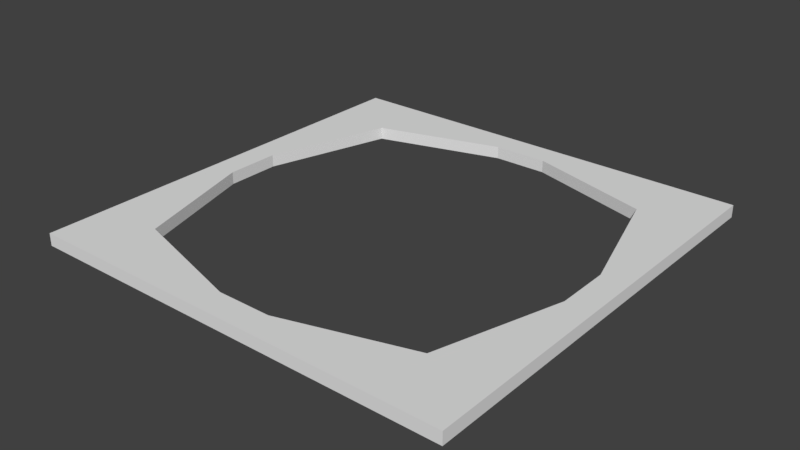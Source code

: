 # Source: 12_sides.blend  (saved by Blender 2.79.0; exported with 4.5.12 LTS)
import bpy
from mathutils import Matrix  # noqa: F401  (used for matrix-valued properties, if any)

bpy.ops.wm.read_factory_settings(use_empty=True)
scene = bpy.context.scene
scene.name = 'Scene'

# ---- collections
col_collection_1 = bpy.data.collections.new('Collection 1'); scene.collection.children.link(col_collection_1)

# ---- world
world_world = bpy.data.worlds.new('World'); scene.world = world_world
world_world.color = (0.05088, 0.05088, 0.05088)
world_world.use_sun_shadow = False
world_world.sun_shadow_jitter_overblur = 0.0
world_world.cycles.sampling_method = 'MANUAL'

# ---- meshes
me_plane = bpy.data.meshes.new('Plane')
me_plane.from_pydata([(-1.0, -1.0, -0.1367), (1.0, -1.0, -0.1367), (-1.0, 1.0, -0.1367), (1.0, 1.0, -0.1367), (-1.0, 0.0, -0.1367), (0.0, -1.0, -0.1367), (1.0, 0.0, -0.1367), (0.0, 1.0, -0.1367), (-1.0, -0.5, -0.1367), (0.5, -1.0, -0.1367), (1.0, 0.5, -0.1367), (-0.5, 1.0, -0.1367), (-1.0, 0.5, -0.1367), (-0.5, -1.0, -0.1367), (1.0, -0.5, -0.1367), (0.5, 1.0, -0.1367), (-1.0, -0.75, -0.1367), (0.75, -1.0, -0.1367), (1.0, 0.75, -0.1367), (-0.75, 1.0, -0.1367), (-1.0, 0.25, -0.1367), (-0.25, -1.0, -0.1367), (1.0, -0.25, -0.1367), (0.25, 1.0, -0.1367), (-1.0, -0.25, -0.1367), (0.25, -1.0, -0.1367), (1.0, 0.25, -0.1367), (-0.25, 1.0, -0.1367), (-1.0, 0.75, -0.1367), (-0.75, -1.0, -0.1367), (1.0, -0.75, -0.1367), (0.75, 1.0, -0.1367), (-1.0, -0.875, -0.1367), (0.875, -1.0, -0.1367), (1.0, 0.875, -0.1367), (-0.875, 1.0, -0.1367), (-1.0, 0.125, -0.1367), (-0.125, -1.0, -0.1367), (1.0, -0.125, -0.1367), (0.125, 1.0, -0.1367), (0.0, 0.875, -0.1367), (-0.875, 0.0, -0.1367), (-1.0, -0.375, -0.1367), (0.375, -1.0, -0.1367), (1.0, 0.375, -0.1367), (-0.375, 1.0, -0.1367), (-1.0, 0.625, -0.1367), (-0.625, -1.0, -0.1367), (1.0, -0.625, -0.1367), (0.625, 1.0, -0.1367), (-0.7047, -0.7043, -0.1367), (-0.7043, 0.7047, -0.1367), (-0.7047, 0.7043, -0.1367), (0.7043, 0.7047, -0.1367), (-1.0, -0.625, -0.1367), (0.625, -1.0, -0.1367), (1.0, 0.625, -0.1367), (-0.625, 1.0, -0.1367), (-1.0, 0.375, -0.1367), (-0.375, -1.0, -0.1367), (1.0, -0.375, -0.1367), (0.375, 1.0, -0.1367), (-1.0, -0.125, -0.1367), (0.125, -1.0, -0.1367), (1.0, 0.125, -0.1367), (-0.125, 1.0, -0.1367), (-1.0, 0.875, -0.1367), (-0.875, -1.0, -0.1367), (1.0, -0.875, -0.1367), (0.875, 1.0, -0.1367), (0.0, -0.875, -0.1367), (0.875, 0.0, -0.1367), (0.7043, -0.7047, -0.1367), (0.7047, -0.7043, -0.1367), (-0.7043, -0.7047, -0.1367), (0.7047, 0.7043, -0.1367), (0.7047, 0.7041, -0.1367), (0.7041, 0.7047, -0.1367), (-0.7047, 0.7041, -0.1367), (-0.7046, 0.7047, -0.1367), (-0.7047, 0.7046, -0.1367), (-0.7041, -0.7047, -0.1367), (-0.7046, -0.7047, -0.1367), (-0.7047, -0.7046, -0.1367), (-0.7047, -0.7041, -0.1367), (0.7046, -0.7047, -0.1367), (0.7047, -0.7046, -0.1367), (0.7041, -0.7047, -0.1367), (0.7047, -0.7041, -0.1367), (-0.7041, 0.7047, -0.1367), (0.7046, 0.7047, -0.1367), (0.7047, 0.7046, -0.1367), (0.7047, 0.7045, -0.1367), (0.7045, 0.7047, -0.1367), (-0.7042, 0.7047, -0.1367), (0.7047, -0.7042, -0.1367), (0.7042, -0.7047, -0.1367), (0.125, -0.875, -0.1367), (0.7047, -0.7047, -0.1367), (0.7045, -0.7047, -0.1367), (-0.7047, -0.7042, -0.1367), (-0.875, -0.125, -0.1367), (-0.7045, -0.7047, -0.1367), (-0.7047, -0.7047, -0.1367), (-0.7047, -0.7045, -0.1367), (-0.125, -0.875, -0.1367), (-0.7042, -0.7047, -0.1367), (-0.7047, 0.7045, -0.1367), (-0.7047, 0.7047, -0.1367), (-0.875, 0.125, -0.1367), (-0.7047, 0.7042, -0.1367), (0.125, 0.875, -0.1367), (0.875, 0.125, -0.1367), (0.7047, 0.7042, -0.1367), (0.7042, 0.7047, -0.1367), (-0.7045, 0.7047, -0.1367), (0.7047, -0.7045, -0.1367), (0.875, -0.125, -0.1367), (-0.125, 0.875, -0.1367), (0.7047, 0.7047, -0.1367), (-1.0, -1.0, -0.07965), (1.0, -1.0, -0.07965), (-1.0, 1.0, -0.07965), (1.0, 1.0, -0.07965), (-1.0, 0.0, -0.07965), (0.0, -1.0, -0.07965), (1.0, 0.0, -0.07965), (0.0, 1.0, -0.07965), (-1.0, -0.5, -0.07965), (0.5, -1.0, -0.07965), (1.0, 0.5, -0.07965), (-0.5, 1.0, -0.07965), (-1.0, 0.5, -0.07965), (-0.5, -1.0, -0.07965), (1.0, -0.5, -0.07965), (0.5, 1.0, -0.07965), (-1.0, -0.75, -0.07965), (0.75, -1.0, -0.07965), (1.0, 0.75, -0.07965), (-0.75, 1.0, -0.07965), (-1.0, 0.25, -0.07965), (-0.25, -1.0, -0.07965), (1.0, -0.25, -0.07965), (0.25, 1.0, -0.07965), (-1.0, -0.25, -0.07965), (0.25, -1.0, -0.07965), (1.0, 0.25, -0.07965), (-0.25, 1.0, -0.07965), (-1.0, 0.75, -0.07965), (-0.75, -1.0, -0.07965), (1.0, -0.75, -0.07965), (0.75, 1.0, -0.07965), (-1.0, -0.875, -0.07965), (0.875, -1.0, -0.07965), (1.0, 0.875, -0.07965), (-0.875, 1.0, -0.07965), (-1.0, 0.125, -0.07965), (-0.125, -1.0, -0.07965), (1.0, -0.125, -0.07965), (0.125, 1.0, -0.07965), (0.0, 0.875, -0.07965), (-0.875, 0.0, -0.07965), (-1.0, -0.375, -0.07965), (0.375, -1.0, -0.07965), (1.0, 0.375, -0.07965), (-0.375, 1.0, -0.07965), (-1.0, 0.625, -0.07965), (-0.625, -1.0, -0.07965), (1.0, -0.625, -0.07965), (0.625, 1.0, -0.07965), (-0.7047, -0.7043, -0.07967), (-0.7043, 0.7047, -0.07967), (-0.7047, 0.7043, -0.07967), (0.7043, 0.7047, -0.07967), (-1.0, -0.625, -0.07965), (0.625, -1.0, -0.07965), (1.0, 0.625, -0.07965), (-0.625, 1.0, -0.07965), (-1.0, 0.375, -0.07965), (-0.375, -1.0, -0.07965), (1.0, -0.375, -0.07965), (0.375, 1.0, -0.07965), (-1.0, -0.125, -0.07965), (0.125, -1.0, -0.07965), (1.0, 0.125, -0.07965), (-0.125, 1.0, -0.07965), (-1.0, 0.875, -0.07965), (-0.875, -1.0, -0.07965), (1.0, -0.875, -0.07965), (0.875, 1.0, -0.07965), (0.0, -0.875, -0.07965), (0.875, 0.0, -0.07965), (0.7043, -0.7047, -0.07967), (0.7047, -0.7043, -0.07967), (-0.7043, -0.7047, -0.07967), (0.7047, 0.7043, -0.07967), (0.7047, 0.7041, -0.07967), (0.7041, 0.7047, -0.07967), (-0.7047, 0.7041, -0.07967), (-0.7046, 0.7047, -0.07967), (-0.7047, 0.7046, -0.07967), (-0.7041, -0.7047, -0.07967), (-0.7046, -0.7047, -0.07967), (-0.7047, -0.7046, -0.07967), (-0.7047, -0.7041, -0.07967), (0.7046, -0.7047, -0.07967), (0.7047, -0.7046, -0.07967), (0.7041, -0.7047, -0.07967), (0.7047, -0.7041, -0.07967), (-0.7041, 0.7047, -0.07967), (0.7046, 0.7047, -0.07967), (0.7047, 0.7046, -0.07967), (0.7047, 0.7045, -0.07967), (0.7045, 0.7047, -0.07967), (-0.7042, 0.7047, -0.07967), (0.7047, -0.7042, -0.07967), (0.7042, -0.7047, -0.07967), (0.125, -0.875, -0.07965), (0.7047, -0.7047, -0.07967), (0.7045, -0.7047, -0.07967), (-0.7047, -0.7042, -0.07967), (-0.875, -0.125, -0.07965), (-0.7045, -0.7047, -0.07967), (-0.7047, -0.7047, -0.07967), (-0.7047, -0.7045, -0.07967), (-0.125, -0.875, -0.07965), (-0.7042, -0.7047, -0.07967), (-0.7047, 0.7045, -0.07967), (-0.7047, 0.7047, -0.07967), (-0.875, 0.125, -0.07965), (-0.7047, 0.7042, -0.07967), (0.125, 0.875, -0.07965), (0.875, 0.125, -0.07965), (0.7047, 0.7042, -0.07967), (0.7042, 0.7047, -0.07967), (-0.7045, 0.7047, -0.07967), (0.7047, -0.7045, -0.07967), (0.875, -0.125, -0.07965), (-0.125, 0.875, -0.07965), (0.7047, 0.7047, -0.07967)], [], [(119, 69, 3, 34), (118, 65, 7, 40), (117, 71, 6, 38), (116, 73, 14, 48), (115, 57, 11, 51), (114, 61, 15, 53), (113, 75, 10, 44), (112, 76, 26, 64), (111, 39, 23, 77), (108, 35, 19, 79), (98, 86, 30, 68), (95, 88, 22, 60), (94, 45, 27, 89), (93, 49, 31, 90), (92, 91, 18, 56), (75, 92, 56, 10), (53, 15, 49, 93), (51, 11, 45, 94), (73, 95, 60, 14), (25, 87, 96, 43), (43, 96, 72, 9), (5, 70, 97, 63), (63, 97, 87, 25), (17, 85, 98, 33), (33, 98, 68, 1), (9, 72, 99, 55), (55, 99, 85, 17), (42, 24, 84, 100), (8, 42, 100, 50), (62, 4, 41, 101), (24, 62, 101, 84), (29, 82, 102, 47), (47, 102, 74, 13), (32, 16, 83, 103), (0, 32, 103, 67), (67, 103, 82, 29), (54, 8, 50, 104), (16, 54, 104, 83), (21, 81, 105, 37), (37, 105, 70, 5), (13, 74, 106, 59), (59, 106, 81, 21), (46, 28, 80, 107), (12, 46, 107, 52), (66, 2, 35, 108), (28, 66, 108, 80), (36, 20, 78, 109), (4, 36, 109, 41), (58, 12, 52, 110), (20, 58, 110, 78), (40, 7, 39, 111), (71, 112, 64, 6), (76, 113, 44, 26), (77, 23, 61, 114), (79, 19, 57, 115), (86, 116, 48, 30), (88, 117, 38, 22), (89, 27, 65, 118), (90, 31, 69, 119), (91, 119, 34, 18), (239, 154, 123, 189), (238, 160, 127, 185), (237, 158, 126, 191), (236, 168, 134, 193), (235, 171, 131, 177), (234, 173, 135, 181), (233, 164, 130, 195), (232, 184, 146, 196), (231, 197, 143, 159), (228, 199, 139, 155), (218, 188, 150, 206), (215, 180, 142, 208), (214, 209, 147, 165), (213, 210, 151, 169), (212, 176, 138, 211), (195, 130, 176, 212), (173, 213, 169, 135), (171, 214, 165, 131), (193, 134, 180, 215), (145, 163, 216, 207), (163, 129, 192, 216), (125, 183, 217, 190), (183, 145, 207, 217), (137, 153, 218, 205), (153, 121, 188, 218), (129, 175, 219, 192), (175, 137, 205, 219), (162, 220, 204, 144), (128, 170, 220, 162), (182, 221, 161, 124), (144, 204, 221, 182), (149, 167, 222, 202), (167, 133, 194, 222), (152, 223, 203, 136), (120, 187, 223, 152), (187, 149, 202, 223), (174, 224, 170, 128), (136, 203, 224, 174), (141, 157, 225, 201), (157, 125, 190, 225), (133, 179, 226, 194), (179, 141, 201, 226), (166, 227, 200, 148), (132, 172, 227, 166), (186, 228, 155, 122), (148, 200, 228, 186), (156, 229, 198, 140), (124, 161, 229, 156), (178, 230, 172, 132), (140, 198, 230, 178), (160, 231, 159, 127), (191, 126, 184, 232), (196, 146, 164, 233), (197, 234, 181, 143), (199, 235, 177, 139), (206, 150, 168, 236), (208, 142, 158, 237), (209, 238, 185, 147), (210, 239, 189, 151), (211, 138, 154, 239), (66, 186, 122, 2), (28, 148, 186, 66), (46, 166, 148, 28), (12, 132, 166, 46), (58, 178, 132, 12), (20, 140, 178, 58), (36, 156, 140, 20), (4, 124, 156, 36), (62, 182, 124, 4), (24, 144, 182, 62), (42, 162, 144, 24), (8, 128, 162, 42), (54, 174, 128, 8), (16, 136, 174, 54), (32, 152, 136, 16), (0, 120, 152, 32), (67, 187, 120, 0), (29, 149, 187, 67), (47, 167, 149, 29), (13, 133, 167, 47), (59, 179, 133, 13), (21, 141, 179, 59), (37, 157, 141, 21), (5, 125, 157, 37), (63, 183, 125, 5), (25, 145, 183, 63), (43, 163, 145, 25), (9, 129, 163, 43), (55, 175, 129, 9), (17, 137, 175, 55), (33, 153, 137, 17), (1, 121, 153, 33), (68, 188, 121, 1), (30, 150, 188, 68), (48, 168, 150, 30), (14, 134, 168, 48), (60, 180, 134, 14), (22, 142, 180, 60), (38, 158, 142, 22), (6, 126, 158, 38), (64, 184, 126, 6), (26, 146, 184, 64), (44, 164, 146, 26), (10, 130, 164, 44), (56, 176, 130, 10), (18, 138, 176, 56), (34, 154, 138, 18), (3, 123, 154, 34), (69, 189, 123, 3), (31, 151, 189, 69), (49, 169, 151, 31), (15, 135, 169, 49), (61, 181, 135, 15), (23, 143, 181, 61), (39, 159, 143, 23), (7, 127, 159, 39), (65, 185, 127, 7), (27, 147, 185, 65), (45, 165, 147, 27), (11, 131, 165, 45), (57, 177, 131, 11), (19, 139, 177, 57), (35, 155, 139, 19), (2, 122, 155, 35), (108, 79, 199, 228), (79, 115, 235, 199), (115, 51, 171, 235), (51, 94, 214, 171), (94, 89, 209, 214), (89, 118, 238, 209), (118, 40, 160, 238), (40, 111, 231, 160), (111, 77, 197, 231), (77, 114, 234, 197), (114, 53, 173, 234), (53, 93, 213, 173), (93, 90, 210, 213), (90, 119, 239, 210), (119, 91, 211, 239), (91, 92, 212, 211), (92, 75, 195, 212), (75, 113, 233, 195), (113, 76, 196, 233), (76, 112, 232, 196), (112, 71, 191, 232), (71, 117, 237, 191), (117, 88, 208, 237), (88, 95, 215, 208), (95, 73, 193, 215), (73, 116, 236, 193), (116, 86, 206, 236), (86, 98, 218, 206), (85, 205, 218, 98), (99, 219, 205, 85), (72, 192, 219, 99), (96, 216, 192, 72), (87, 207, 216, 96), (97, 217, 207, 87), (70, 190, 217, 97), (105, 225, 190, 70), (81, 201, 225, 105), (106, 226, 201, 81), (74, 194, 226, 106), (102, 222, 194, 74), (82, 202, 222, 102), (103, 223, 202, 82), (83, 203, 223, 103), (104, 224, 203, 83), (50, 170, 224, 104), (100, 220, 170, 50), (84, 204, 220, 100), (101, 221, 204, 84), (41, 161, 221, 101), (109, 229, 161, 41), (78, 198, 229, 109), (110, 230, 198, 78), (52, 172, 230, 110), (107, 227, 172, 52), (80, 200, 227, 107), (108, 228, 200, 80)])
me_plane.use_remesh_preserve_volume = False
me_plane.use_remesh_preserve_attributes = False
me_plane.use_mirror_vertex_groups = False
me_plane.update()

# ---- objects
ob_plane = bpy.data.objects.new('Plane', me_plane)

# ---- transforms, parenting, visibility, modifiers, constraints
ob_plane.location = (0.2222, -4.378e-08, 2.569)
ob_plane.scale = (4.379, 4.379, 4.379)
ob_plane.lineart.crease_threshold = 0.0

# ---- collection membership
col_collection_1.objects.link(ob_plane)

# ---- scene / render settings (as saved in the file)
scene.frame_start = 1; scene.frame_end = 250; scene.frame_set(1)
scene.render.engine = 'BLENDER_EEVEE_NEXT'
scene.render.resolution_percentage = 50
scene.render.dither_intensity = 0.0
scene.cycles.use_denoising = False
scene.cycles.samples = 128
scene.cycles.sampling_pattern = 'TABULATED_SOBOL'
scene.cycles.use_adaptive_sampling = False
scene.cycles.use_light_tree = False
scene.cycles.blur_glossy = 0.0
scene.cycles.sample_clamp_indirect = 0.0
scene.view_settings.view_transform = 'Standard'
bpy.context.view_layer.update()

# ---- added for rendering (the .blend has no active camera and no usable light): camera, sun
cam_auto = bpy.data.cameras.new('AutoCamera')
cam_auto.lens = 50.0
cam_auto.sensor_width = 36.0
cam_auto.clip_end = 1000.0
ob_auto_camera = bpy.data.objects.new('AutoCamera', cam_auto)
scene.collection.objects.link(ob_auto_camera)
ob_auto_camera.location = (11.6831, -13.7531, 11.2642)
ob_auto_camera.rotation_euler = (1.09748, -7.21219e-08, 0.694738)
scene.camera = ob_auto_camera
light_auto_sun = bpy.data.lights.new('AutoSun', 'SUN')
light_auto_sun.energy = 3.0
light_auto_sun.angle = 0.0523599
ob_auto_sun = bpy.data.objects.new('AutoSun', light_auto_sun)
scene.collection.objects.link(ob_auto_sun)
ob_auto_sun.rotation_euler = (0.872665, 0.174533, 0.523599)
bpy.context.view_layer.update()
